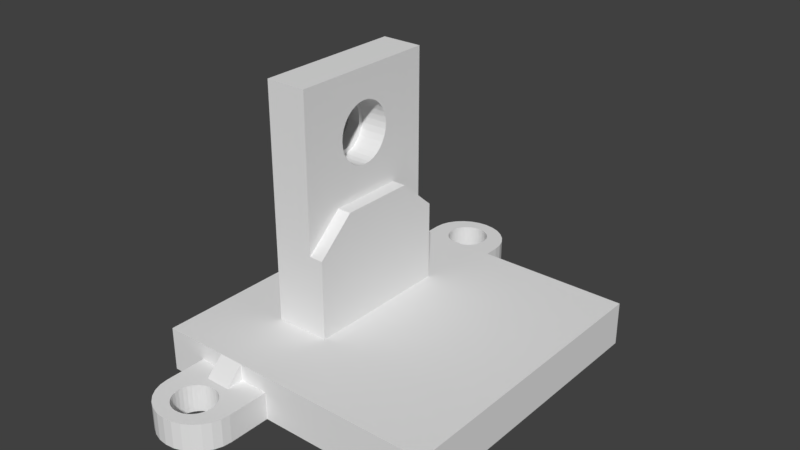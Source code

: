 # Source: 16.30.blend  (saved by Blender 2.79.0; exported with 4.5.12 LTS)
import bpy
from mathutils import Matrix  # noqa: F401  (used for matrix-valued properties, if any)

bpy.ops.wm.read_factory_settings(use_empty=True)
scene = bpy.context.scene
scene.name = 'Scene'

# ---- collections
col_collection_1 = bpy.data.collections.new('Collection 1'); scene.collection.children.link(col_collection_1)

# ---- materials (node trees are filled in below, after node groups)
mat_material = bpy.data.materials.new('Material')
mat_material.alpha_threshold = 0.0
mat_material.use_transparent_shadow = False
mat_material.roughness = 0.5
mat_material.line_color = (0.0, 0.0, 0.0, 1.0)

# ---- material node trees

# ---- world
world_world = bpy.data.worlds.new('World'); scene.world = world_world
world_world.color = (0.05088, 0.05088, 0.05088)
world_world.use_sun_shadow = False
world_world.sun_shadow_jitter_overblur = 0.0
world_world.cycles.sampling_method = 'MANUAL'

# ---- meshes
me_cube = bpy.data.meshes.new('Cube')
me_cube.from_pydata([(-0.5125, 0.1856, 8.805), (-0.5123, 0.1819, 8.539), (-0.5121, 0.1709, 8.283), (-0.5119, 0.153, 8.047), (-0.5118, 0.129, 7.84), (-0.5116, 0.0997, 7.671), (-0.5115, 0.06628, 7.545), (-0.5115, 0.03001, 7.467), (-0.5114, -0.007703, 7.441), (-0.5115, -0.04542, 7.467), (-0.5115, -0.08169, 7.545), (-0.5116, -0.1151, 7.671), (-0.5118, -0.1444, 7.84), (-0.5119, -0.1684, 8.047), (-0.5121, -0.1863, 8.283), (-0.5123, -0.1973, 8.539), (-0.5125, -0.201, 8.805), (-0.5127, -0.1973, 9.071), (-0.5129, -0.1863, 9.326), (-0.5131, -0.1684, 9.562), (-0.5133, -0.1444, 9.769), (-0.5134, -0.1151, 9.938), (-0.5135, -0.08169, 10.06), (-0.5136, -0.04542, 10.14), (-0.5136, -0.007703, 10.17), (-0.5136, 0.03001, 10.14), (-0.5135, 0.06628, 10.06), (-0.5134, 0.0997, 9.938), (-0.5133, 0.129, 9.769), (-0.5131, 0.153, 9.562), (-0.5129, 0.1709, 9.326), (-0.5127, 0.1819, 9.071), (-0.4321, 1.117, 0.1833), (-0.4321, 1.117, 0.2339), (-0.5888, 1.117, 0.1833), (-0.5888, 1.117, 0.2339), (-0.75, -0.75, -1.0), (-0.75, -1.0, -1.0), (-1.0, -1.0, -1.0), (-1.0, -0.75, -1.0), (-0.75, -0.5, -1.0), (-1.0, -0.5, -1.0), (-0.5, -0.75, -1.0), (-0.5, -1.0, -1.0), (-0.75, -1.0, -0.75), (-1.0, -1.0, -0.75), (-1.0, -0.75, -0.75), (-0.75, -0.25, -1.0), (-1.0, -0.25, -1.0), (-0.5, -0.5, -1.0), (-1.0, -0.5, -0.75), (-0.25, -0.75, -1.0), (-0.25, -1.0, -1.0), (-0.5, -1.162, -1.0), (-0.5231, -1.164, -1.0), (-0.5475, -1.172, -1.0), (-0.57, -1.185, -1.0), (-0.5897, -1.203, -1.0), (-0.6059, -1.224, -1.0), (-0.6179, -1.248, -1.0), (-0.6254, -1.274, -1.0), (-0.6279, -1.302, -1.0), (-0.6254, -1.329, -1.0), (-0.6179, -1.355, -1.0), (-0.6059, -1.379, -1.0), (-0.5897, -1.4, -1.0), (-0.57, -1.418, -1.0), (-0.5475, -1.431, -1.0), (-0.5231, -1.439, -1.0), (-0.5, -1.441, -1.0), (-0.5, -1.529, -1.0), (-0.5, -1.529, -1.0), (-0.5556, -1.523, -1.0), (-0.6085, -1.504, -1.0), (-0.6559, -1.474, -1.0), (-0.6955, -1.434, -1.0), (-0.7252, -1.386, -1.0), (-0.7437, -1.333, -1.0), (-0.75, -1.276, -1.0), (-0.75, -1.276, -0.75), (-0.75, -1.0, -0.5), (-1.0, -1.0, -0.5), (-1.0, -0.75, -0.5), (-0.75, 2.533e-07, -1.0), (-1.0, 2.98e-07, -1.0), (-0.5, -0.25, -1.0), (-1.0, -0.25, -0.75), (-0.25, -0.5, -1.0), (-1.0, -0.5, -0.5), (1.49e-08, -0.75, -1.0), (0.0, -1.0, -1.0), (-0.25, -1.276, -1.0), (-0.2563, -1.333, -1.0), (-0.2748, -1.386, -1.0), (-0.3045, -1.434, -1.0), (-0.3441, -1.474, -1.0), (-0.3915, -1.504, -1.0), (-0.4444, -1.523, -1.0), (-0.5, -1.529, -1.0), (-0.4978, -1.441, -1.0), (-0.4724, -1.439, -1.0), (-0.448, -1.431, -1.0), (-0.4255, -1.418, -1.0), (-0.4058, -1.4, -1.0), (-0.3896, -1.379, -1.0), (-0.3776, -1.355, -1.0), (-0.3702, -1.329, -1.0), (-0.3677, -1.302, -1.0), (-0.3702, -1.274, -1.0), (-0.3776, -1.248, -1.0), (-0.3896, -1.224, -1.0), (-0.4058, -1.203, -1.0), (-0.4255, -1.185, -1.0), (-0.448, -1.172, -1.0), (-0.4724, -1.164, -1.0), (-0.4978, -1.162, -1.0), (-0.5, -1.529, -0.75), (-0.5556, -1.523, -0.75), (-0.6085, -1.504, -0.75), (-0.6559, -1.474, -0.75), (-0.6955, -1.434, -0.75), (-0.7252, -1.386, -0.75), (-0.7437, -1.333, -0.75), (-0.75, -1.276, -0.5), (-0.75, -1.0, -0.25), (-1.0, -1.0, -0.25), (-1.0, -0.75, -0.25), (-0.75, 0.25, -1.0), (-1.0, 0.25, -1.0), (-0.5, 2.086e-07, -1.0), (-1.0, 2.831e-07, -0.75), (-0.25, -0.25, -1.0), (-1.0, -0.25, -0.5), (2.98e-08, -0.5, -1.0), (-1.0, -0.5, -0.25), (0.25, -0.75, -1.0), (0.25, -1.0, -1.0), (-7.451e-08, -1.0, -0.75), (-0.25, -1.0, -0.75), (-0.25, -1.276, -0.75), (-0.2563, -1.333, -0.75), (-0.2748, -1.386, -0.75), (-0.3045, -1.434, -0.75), (-0.3441, -1.474, -0.75), (-0.3915, -1.504, -0.75), (-0.4444, -1.523, -0.75), (-0.5, -1.529, -0.75), (-0.5, -1.529, -0.75), (-0.5556, -1.523, -0.5), (-0.5, -1.529, -0.5), (-0.6085, -1.504, -0.5), (-0.6559, -1.474, -0.5), (-0.6955, -1.434, -0.5), (-0.7252, -1.386, -0.5), (-0.7437, -1.333, -0.5), (-0.75, -1.276, -0.25), (-0.75, -1.0, 0.0), (-1.0, -1.0, 0.0), (-1.0, -0.75, 0.0), (-0.75, 0.5, -1.0), (-1.0, 0.5, -1.0), (-0.5, 0.25, -1.0), (-1.0, 0.25, -0.75), (-0.25, 1.639e-07, -1.0), (-1.0, 2.682e-07, -0.5), (4.47e-08, -0.25, -1.0), (-1.0, -0.25, -0.25), (0.25, -0.5, -1.0), (-1.0, -0.5, 0.0), (0.5, -0.75, -1.0), (0.5, -1.0, -1.0), (0.25, -1.0, -0.75), (-1.49e-07, -1.0, -0.5), (-0.25, -1.0, -0.5), (-0.25, -1.276, -0.5), (-0.2563, -1.333, -0.5), (-0.2748, -1.386, -0.5), (-0.3045, -1.434, -0.5), (-0.3441, -1.474, -0.5), (-0.3915, -1.504, -0.5), (-0.4444, -1.523, -0.5), (-0.5, -1.529, -0.5), (-0.5556, -1.523, -0.25), (-0.5, -1.529, -0.25), (-0.6085, -1.504, -0.25), (-0.6559, -1.474, -0.25), (-0.6955, -1.434, -0.25), (-0.7252, -1.386, -0.25), (-0.7437, -1.333, -0.25), (-0.75, -1.276, 0.0), (-0.75, -1.0, 0.25), (-1.0, -1.0, 0.25), (-1.0, -0.75, 0.25), (-0.75, 0.75, -1.0), (-1.0, 0.75, -1.0), (-0.5, 0.5, -1.0), (-1.0, 0.5, -0.75), (-0.25, 0.25, -1.0), (-1.0, 0.25, -0.5), (5.96e-08, 1.192e-07, -1.0), (-1.0, 2.533e-07, -0.25), (0.25, -0.25, -1.0), (-1.0, -0.25, 0.0), (0.5, -0.5, -1.0), (-1.0, -0.5, 0.25), (0.75, -0.75, -1.0), (0.75, -1.0, -1.0), (0.5, -1.0, -0.75), (0.25, -1.0, -0.5), (-2.235e-07, -1.0, -0.25), (-0.25, -1.0, -0.25), (-0.25, -1.276, -0.25), (-0.2563, -1.333, -0.25), (-0.2748, -1.386, -0.25), (-0.3045, -1.434, -0.25), (-0.3441, -1.474, -0.25), (-0.3915, -1.504, -0.25), (-0.4444, -1.523, -0.25), (-0.5, -1.529, -0.25), (-0.5, -1.529, -0.5), (-0.5556, -1.523, 0.0), (-0.5, -1.529, 0.0), (-0.5, -1.529, -0.25), (-0.6085, -1.504, 0.0), (-0.6559, -1.474, 0.0), (-0.6955, -1.434, 0.0), (-0.7252, -1.386, 0.0), (-0.7437, -1.333, 0.0), (-0.75, -1.276, 0.25), (-0.75, -1.0, 0.5), (-1.0, -1.0, 0.5), (-1.0, -0.75, 0.5), (-0.75, 1.0, -1.0), (-1.0, 1.0, -1.0), (-0.5, 0.75, -1.0), (-1.0, 0.75, -0.75), (-0.25, 0.5, -1.0), (-1.0, 0.5, -0.5), (8.941e-08, 0.25, -1.0), (-1.0, 0.25, -0.25), (0.25, 7.451e-08, -1.0), (-1.0, 2.384e-07, 0.0), (0.5, -0.25, -1.0), (-1.0, -0.25, 0.25), (0.75, -0.5, -1.0), (-1.0, -0.5, 0.5), (0.8231, -0.75, -1.0), (0.8231, -1.0, -1.0), (0.75, -1.0, -0.75), (0.5, -1.0, -0.5), (0.25, -1.0, -0.25), (-2.98e-07, -1.0, 0.0), (-0.25, -1.0, 0.0), (-0.25, -1.276, 0.0), (-0.2563, -1.333, 0.0), (-0.2748, -1.386, 0.0), (-0.3045, -1.434, 0.0), (-0.3441, -1.474, 0.0), (-0.3915, -1.504, 0.0), (-0.4444, -1.523, 0.0), (-0.5, -1.529, 0.0), (-0.5556, -1.523, 0.25), (-0.5, -1.529, 0.25), (-0.5, -1.529, 0.0), (-0.6085, -1.504, 0.25), (-0.6559, -1.474, 0.25), (-0.6955, -1.434, 0.25), (-0.7252, -1.386, 0.25), (-0.7437, -1.333, 0.25), (-0.5, -1.529, 0.25), (-0.5, -1.441, 0.25), (-0.5231, -1.439, 0.25), (-0.5475, -1.431, 0.25), (-0.57, -1.418, 0.25), (-0.5897, -1.4, 0.25), (-0.6059, -1.379, 0.25), (-0.6179, -1.355, 0.25), (-0.6254, -1.329, 0.25), (-0.6279, -1.302, 0.25), (-0.6254, -1.274, 0.25), (-0.6179, -1.248, 0.25), (-0.6059, -1.224, 0.25), (-0.5897, -1.203, 0.25), (-0.57, -1.185, 0.25), (-0.5475, -1.172, 0.25), (-0.5231, -1.164, 0.25), (-0.5, -1.162, 0.25), (-0.75, -1.0, 0.75), (-1.0, -1.0, 0.75), (-1.0, -0.75, 0.75), (-0.75, 1.0, -0.75), (-1.0, 1.0, -0.75), (-0.5, 1.0, -1.0), (-0.25, 0.75, -1.0), (-1.0, 0.75, -0.5), (1.192e-07, 0.5, -1.0), (-1.0, 0.5, -0.25), (0.25, 0.25, -1.0), (-1.0, 0.25, 0.0), (0.5, 2.98e-08, -1.0), (-1.0, 2.235e-07, 0.25), (0.75, -0.25, -1.0), (-1.0, -0.25, 0.5), (0.8231, -0.5, -1.0), (-1.0, -0.5, 0.75), (0.8231, -0.75, -0.75), (0.8231, -1.0, -0.75), (0.75, -1.0, -0.5), (0.5, -1.0, -0.25), (0.25, -1.0, 0.0), (-3.576e-07, -1.0, 0.25), (-0.25, -1.0, 0.25), (-0.25, -1.276, 0.25), (-0.2563, -1.333, 0.25), (-0.2748, -1.386, 0.25), (-0.3045, -1.434, 0.25), (-0.3441, -1.474, 0.25), (-0.3915, -1.504, 0.25), (-0.4444, -1.523, 0.25), (-0.5, -1.529, 0.25), (-0.4978, -1.162, 0.25), (-0.4724, -1.164, 0.25), (-0.448, -1.172, 0.25), (-0.4255, -1.185, 0.25), (-0.4058, -1.203, 0.25), (-0.3896, -1.224, 0.25), (-0.3776, -1.248, 0.25), (-0.3702, -1.274, 0.25), (-0.3677, -1.302, 0.25), (-0.3702, -1.329, 0.25), (-0.3776, -1.355, 0.25), (-0.3896, -1.379, 0.25), (-0.4058, -1.4, 0.25), (-0.4255, -1.418, 0.25), (-0.448, -1.431, 0.25), (-0.4724, -1.439, 0.25), (-0.4978, -1.441, 0.25), (-0.25, -1.0, 0.5), (-0.75, -1.0, 1.0), (-1.0, -1.0, 1.0), (-1.0, -0.75, 1.0), (-0.75, 1.0, -0.5), (-1.0, 1.0, -0.5), (-0.5, 1.0, -0.75), (-0.25, 1.0, -1.0), (1.49e-07, 0.75, -1.0), (-1.0, 0.75, -0.25), (0.25, 0.5, -1.0), (-1.0, 0.5, 0.0), (0.5, 0.25, -1.0), (-1.0, 0.25, 0.25), (0.75, -1.49e-08, -1.0), (-1.0, 2.086e-07, 0.5), (0.8231, -0.25, -1.0), (-1.0, -0.25, 0.75), (0.8231, -0.5, -0.75), (-1.0, -0.5, 1.0), (0.8231, -0.75, -0.5), (0.8231, -1.0, -0.5), (0.75, -1.0, -0.25), (0.5, -1.0, 0.0), (0.25, -1.0, 0.25), (-4.172e-07, -1.0, 0.5), (-0.25, -1.0, 0.75), (-0.5, -1.0, 1.0), (-0.75, -0.75, 1.0), (-0.75, 1.0, -0.25), (-1.0, 1.0, -0.25), (-0.5, 1.0, -0.5), (-0.25, 1.0, -0.75), (1.788e-07, 1.0, -1.0), (0.25, 0.75, -1.0), (-1.0, 0.75, 0.0), (0.5, 0.5, -1.0), (-1.0, 0.5, 0.25), (0.75, 0.25, -1.0), (-1.0, 0.25, 0.5), (0.8231, -5.96e-08, -1.0), (-1.0, 1.937e-07, 0.75), (0.8231, -0.25, -0.75), (-1.0, -0.25, 1.0), (0.8231, -0.5, -0.5), (-0.75, -0.5, 1.0), (0.8231, -0.75, -0.25), (0.8231, -1.0, -0.25), (0.75, -1.0, 0.0), (0.5, -1.0, 0.25), (0.25, -1.0, 0.5), (-4.768e-07, -1.0, 0.75), (-0.25, -1.0, 1.0), (-0.5, -0.75, 1.0), (-0.75, 1.0, 0.0), (-1.0, 1.0, 0.0), (-0.5, 1.0, -0.25), (-0.25, 1.0, -0.5), (1.937e-07, 1.0, -0.75), (0.25, 1.0, -1.0), (0.5, 0.75, -1.0), (-1.0, 0.75, 0.25), (0.75, 0.5, -1.0), (-1.0, 0.5, 0.5), (0.8231, 0.25, -1.0), (-1.0, 0.25, 0.75), (0.8231, -1.192e-07, -0.75), (-1.0, 1.788e-07, 1.0), (0.8231, -0.25, -0.5), (-0.75, -0.25, 1.0), (0.8231, -0.5, -0.25), (-0.5, -0.5, 1.0), (0.8231, -0.75, 0.0), (0.8231, -1.0, 0.0), (0.75, -1.0, 0.25), (0.5, -1.0, 0.5), (0.25, -1.0, 0.75), (-5.364e-07, -1.0, 1.0), (-0.25, -0.75, 1.0), (-0.75, 1.0, 0.25), (-1.0, 1.0, 0.25), (-0.5, 1.0, 0.0), (-0.25, 1.0, -0.25), (2.086e-07, 1.0, -0.5), (0.25, 1.0, -0.75), (0.5, 1.0, -1.0), (0.75, 0.75, -1.0), (-1.0, 0.75, 0.5), (0.8231, 0.5, -1.0), (-1.0, 0.5, 0.75), (0.8231, 0.25, -0.75), (-1.0, 0.25, 1.0), (0.8231, -1.788e-07, -0.5), (-0.75, 8.941e-08, 1.0), (0.8231, -0.25, -0.25), (0.8231, -0.5, 0.0), (-0.25, -0.5, 1.0), (0.8231, -0.75, 0.25), (0.8231, -1.0, 0.25), (0.75, -1.0, 0.5), (0.5, -1.0, 0.75), (0.25, -1.0, 1.0), (-4.396e-07, -0.75, 1.0), (-0.75, 1.0, 0.5), (-1.0, 1.0, 0.5), (-0.25, 1.0, 0.0), (2.235e-07, 1.0, -0.25), (0.25, 1.0, -0.5), (0.5, 1.0, -0.75), (0.75, 1.0, -1.0), (0.8231, 0.75, -1.0), (-1.0, 0.75, 0.75), (0.8231, 0.5, -0.75), (-1.0, 0.5, 1.0), (0.8231, 0.25, -0.5), (-0.75, 0.25, 1.0), (0.8231, -2.384e-07, -0.25), (0.8231, -0.25, 0.0), (-0.25, -0.25, 1.0), (0.8231, -0.5, 0.25), (-3.427e-07, -0.5, 1.0), (0.8231, -0.75, 0.5), (0.8231, -1.0, 0.5), (0.75, -1.0, 0.75), (0.5, -1.0, 1.0), (0.25, -0.75, 1.0), (-0.75, 1.0, 0.75), (-1.0, 1.0, 0.75), (-0.25, 1.0, 0.25), (2.384e-07, 1.0, 0.0), (0.25, 1.0, -0.25), (0.5, 1.0, -0.5), (0.75, 1.0, -0.75), (0.8231, 1.0, -1.0), (0.8231, 0.75, -0.75), (-1.0, 0.75, 1.0), (0.8231, 0.5, -0.5), (-0.75, 0.5, 1.0), (0.8231, 0.25, -0.25), (0.8231, -2.98e-07, 0.0), (-0.25, -8.941e-08, 1.0), (0.8231, -0.25, 0.25), (-2.459e-07, -0.25, 1.0), (0.8231, -0.5, 0.5), (0.25, -0.5, 1.0), (0.8231, -0.75, 0.75), (0.8231, -1.0, 0.75), (0.75, -1.0, 1.0), (0.5, -0.75, 1.0), (-0.75, 1.0, 1.0), (-1.0, 1.0, 1.0), (-0.25, 1.0, 0.5), (2.384e-07, 1.0, 0.25), (0.25, 1.0, 0.0), (0.5, 1.0, -0.25), (0.75, 1.0, -0.5), (0.8231, 1.0, -0.75), (0.8231, 0.75, -0.5), (-0.75, 0.75, 1.0), (0.8231, 0.5, -0.25), (-0.5, 0.5, 1.0), (0.8231, 0.25, 0.0), (-0.25, 0.25, 1.0), (0.8231, -3.576e-07, 0.25), (-1.49e-07, -1.788e-07, 1.0), (0.8231, -0.25, 0.5), (0.25, -0.25, 1.0), (0.8231, -0.5, 0.75), (0.5, -0.5, 1.0), (0.8231, -0.75, 1.0), (0.8231, -1.0, 1.0), (0.75, -0.75, 1.0), (-0.5, 1.0, 1.0), (-0.25, 1.0, 0.75), (2.384e-07, 1.0, 0.5), (0.25, 1.0, 0.25), (0.5, 1.0, 0.0), (0.75, 1.0, -0.25), (0.8231, 1.0, -0.5), (0.8231, 0.75, -0.25), (-0.5, 0.75, 1.0), (0.8231, 0.5, 0.0), (-0.25, 0.5, 1.0), (0.8231, 0.25, 0.25), (-5.215e-08, 0.25, 1.0), (0.8231, -4.172e-07, 0.5), (0.25, -2.682e-07, 1.0), (0.8231, -0.25, 0.75), (0.5, -0.25, 1.0), (0.8231, -0.5, 1.0), (0.75, -0.5, 1.0), (-0.25, 1.0, 1.0), (2.384e-07, 1.0, 0.75), (0.25, 1.0, 0.5), (0.5, 1.0, 0.25), (0.75, 1.0, 0.0), (0.8231, 1.0, -0.25), (0.8231, 0.75, 0.0), (-0.25, 0.75, 1.0), (0.8231, 0.5, 0.25), (4.47e-08, 0.5, 1.0), (0.8231, 0.25, 0.5), (0.25, 0.25, 1.0), (0.8231, -4.768e-07, 0.75), (0.5, -3.576e-07, 1.0), (0.8231, -0.25, 1.0), (0.75, -0.25, 1.0), (2.384e-07, 1.0, 1.0), (0.25, 1.0, 0.75), (0.5, 1.0, 0.5), (0.75, 1.0, 0.25), (0.8231, 1.0, 0.0), (0.8231, 0.75, 0.25), (1.416e-07, 0.75, 1.0), (0.8231, 0.5, 0.5), (0.25, 0.5, 1.0), (0.8231, 0.25, 0.75), (0.5, 0.25, 1.0), (0.8231, -5.364e-07, 1.0), (0.75, -4.47e-07, 1.0), (0.25, 1.0, 1.0), (0.5, 1.0, 0.75), (0.75, 1.0, 0.5), (0.8231, 1.0, 0.25), (0.8231, 0.75, 0.5), (0.25, 0.75, 1.0), (0.8231, 0.5, 0.75), (0.5, 0.5, 1.0), (0.8231, 0.25, 1.0), (0.75, 0.25, 1.0), (0.5, 1.0, 1.0), (0.75, 1.0, 0.75), (0.8231, 1.0, 0.5), (0.8231, 0.75, 0.75), (0.5, 0.75, 1.0), (0.8231, 0.5, 1.0), (0.75, 0.5, 1.0), (0.75, 1.0, 1.0), (0.8231, 1.0, 0.75), (0.8231, 0.75, 1.0), (0.75, 0.75, 1.0), (0.8231, 1.0, 1.0), (-0.2484, 0.9962, -1.0), (-0.4984, 0.9962, -1.0), (-0.2484, 0.9962, -0.75), (-0.7484, 0.9962, -1.0), (-0.4984, 1.158, -1.0), (-0.4753, 1.161, -1.0), (-0.4509, 1.169, -1.0), (-0.4284, 1.181, -1.0), (-0.4087, 1.199, -1.0), (-0.3925, 1.22, -1.0), (-0.3805, 1.244, -1.0), (-0.3731, 1.27, -1.0), (-0.3706, 1.298, -1.0), (-0.3731, 1.325, -1.0), (-0.3805, 1.351, -1.0), (-0.3925, 1.375, -1.0), (-0.4087, 1.397, -1.0), (-0.4284, 1.414, -1.0), (-0.4509, 1.427, -1.0), (-0.4753, 1.435, -1.0), (-0.4984, 1.437, -1.0), (-0.4984, 1.526, -1.0), (-0.4984, 1.526, -1.0), (-0.4428, 1.519, -1.0), (-0.39, 1.501, -1.0), (-0.3426, 1.47, -1.0), (-0.303, 1.43, -1.0), (-0.2732, 1.382, -1.0), (-0.2547, 1.329, -1.0), (-0.2484, 1.272, -1.0), (-0.2484, 1.272, -0.75), (-0.2484, 0.9962, -0.5), (-0.7484, 1.272, -1.0), (-0.7422, 1.329, -1.0), (-0.7237, 1.382, -1.0), (-0.6939, 1.43, -1.0), (-0.6543, 1.47, -1.0), (-0.6069, 1.501, -1.0), (-0.5541, 1.519, -1.0), (-0.4984, 1.526, -1.0), (-0.5007, 1.438, -1.0), (-0.5261, 1.435, -1.0), (-0.5505, 1.427, -1.0), (-0.573, 1.414, -1.0), (-0.5927, 1.397, -1.0), (-0.6089, 1.375, -1.0), (-0.6209, 1.351, -1.0), (-0.6283, 1.325, -1.0), (-0.6308, 1.298, -1.0), (-0.6283, 1.27, -1.0), (-0.6209, 1.244, -1.0), (-0.6089, 1.22, -1.0), (-0.5927, 1.199, -1.0), (-0.573, 1.181, -1.0), (-0.5505, 1.169, -1.0), (-0.5261, 1.161, -1.0), (-0.5007, 1.158, -1.0), (-0.4984, 1.526, -0.75), (-0.4428, 1.519, -0.75), (-0.39, 1.501, -0.75), (-0.3426, 1.47, -0.75), (-0.303, 1.43, -0.75), (-0.2732, 1.382, -0.75), (-0.2547, 1.329, -0.75), (-0.2484, 1.272, -0.5), (-0.2484, 0.9962, -0.25), (-0.7484, 0.9962, -0.75), (-0.7484, 1.272, -0.75), (-0.7422, 1.329, -0.75), (-0.7237, 1.382, -0.75), (-0.6939, 1.43, -0.75), (-0.6543, 1.47, -0.75), (-0.6069, 1.501, -0.75), (-0.5541, 1.519, -0.75), (-0.4984, 1.526, -0.75), (-0.4984, 1.526, -0.75), (-0.4428, 1.519, -0.5), (-0.4984, 1.526, -0.5), (-0.39, 1.501, -0.5), (-0.3426, 1.47, -0.5), (-0.303, 1.43, -0.5), (-0.2732, 1.382, -0.5), (-0.2547, 1.329, -0.5), (-0.2484, 1.272, -0.25), (-0.2484, 0.9962, 0.0), (-0.7484, 0.9962, -0.5), (-0.7484, 1.272, -0.5), (-0.7422, 1.329, -0.5), (-0.7237, 1.382, -0.5), (-0.6939, 1.43, -0.5), (-0.6543, 1.47, -0.5), (-0.6069, 1.501, -0.5), (-0.5541, 1.519, -0.5), (-0.4984, 1.526, -0.5), (-0.4428, 1.519, -0.25), (-0.4984, 1.526, -0.25), (-0.39, 1.501, -0.25), (-0.3426, 1.47, -0.25), (-0.303, 1.43, -0.25), (-0.2732, 1.382, -0.25), (-0.2547, 1.329, -0.25), (-0.2484, 1.272, 0.0), (-0.2484, 0.9962, 0.25), (-0.7484, 0.9962, -0.25), (-0.7484, 1.272, -0.25), (-0.7422, 1.329, -0.25), (-0.7237, 1.382, -0.25), (-0.6939, 1.43, -0.25), (-0.6543, 1.47, -0.25), (-0.6069, 1.501, -0.25), (-0.5541, 1.519, -0.25), (-0.4984, 1.526, -0.25), (-0.4984, 1.526, -0.5), (-0.4428, 1.519, 0.0), (-0.4984, 1.526, 0.0), (-0.4984, 1.526, -0.25), (-0.39, 1.501, 0.0), (-0.3426, 1.47, 0.0), (-0.303, 1.43, 0.0), (-0.2732, 1.382, 0.0), (-0.2547, 1.329, 0.0), (-0.2484, 1.272, 0.25), (-0.7484, 0.9962, 0.0), (-0.7484, 1.272, 0.0), (-0.7422, 1.329, 0.0), (-0.7237, 1.382, 0.0), (-0.6939, 1.43, 0.0), (-0.6543, 1.47, 0.0), (-0.6069, 1.501, 0.0), (-0.5541, 1.519, 0.0), (-0.4984, 1.526, 0.0), (-0.4428, 1.519, 0.25), (-0.4984, 1.526, 0.25), (-0.4984, 1.526, 0.0), (-0.39, 1.501, 0.25), (-0.3426, 1.47, 0.25), (-0.303, 1.43, 0.25), (-0.2732, 1.382, 0.25), (-0.2547, 1.329, 0.25), (-0.4984, 1.526, 0.25), (-0.4984, 1.437, 0.25), (-0.4753, 1.435, 0.25), (-0.4509, 1.427, 0.25), (-0.4284, 1.414, 0.25), (-0.4087, 1.397, 0.25), (-0.3925, 1.375, 0.25), (-0.3805, 1.351, 0.25), (-0.3731, 1.325, 0.25), (-0.3706, 1.298, 0.25), (-0.3731, 1.27, 0.25), (-0.3805, 1.244, 0.25), (-0.3925, 1.22, 0.25), (-0.4087, 1.199, 0.25), (-0.4284, 1.181, 0.25), (-0.4509, 1.169, 0.25), (-0.4753, 1.161, 0.25), (-0.4984, 1.158, 0.25), (-0.7484, 0.9962, 0.25), (-0.7484, 1.272, 0.25), (-0.7422, 1.329, 0.25), (-0.7237, 1.382, 0.25), (-0.6939, 1.43, 0.25), (-0.6543, 1.47, 0.25), (-0.6069, 1.501, 0.25), (-0.5541, 1.519, 0.25), (-0.4984, 1.526, 0.25), (-0.5007, 1.158, 0.25), (-0.5261, 1.161, 0.25), (-0.5505, 1.169, 0.25), (-0.573, 1.181, 0.25), (-0.5927, 1.199, 0.25), (-0.6089, 1.22, 0.25), (-0.6209, 1.244, 0.25), (-0.6283, 1.27, 0.25), (-0.6308, 1.298, 0.25), (-0.6283, 1.325, 0.25), (-0.6209, 1.351, 0.25), (-0.6089, 1.375, 0.25), (-0.5927, 1.397, 0.25), (-0.573, 1.414, 0.25), (-0.5505, 1.427, 0.25), (-0.5261, 1.435, 0.25), (-0.5007, 1.438, 0.25), (-0.5888, -1.0, 0.75), (-0.5888, -1.0, 0.9929), (-0.5888, -1.0, 0.5), (-0.5888, -1.0, 0.25), (-0.5888, -1.116, 0.25), (-0.4321, -1.0, 0.9929), (-0.5, -1.0, 0.9929), (-0.4321, -1.116, 0.25), (-0.5, -1.116, 0.25), (-0.5888, 1.0, 0.1833), (-0.4321, -1.0, 0.75), (-0.4321, -1.0, 0.5), (-0.4321, -1.0, 0.25), (-0.5888, 1.115, 0.25), (-0.5, 1.0, 0.9865), (-0.5888, 1.0, 0.9865), (-0.5, 1.0, 0.1833), (-0.4321, 1.0, 0.1833), (-0.5888, 1.0, 0.75), (-0.5888, 1.0, 0.5), (-0.5888, 1.0, 0.25), (-0.5888, 0.9962, 0.25), (-0.4984, 1.115, 0.25), (-0.4321, 1.115, 0.25), (-0.4321, 1.0, 0.9865), (-0.4321, 1.0, 0.5), (-0.4321, 0.9962, 0.25), (-0.4321, 1.0, 0.75), (-0.4321, 1.0, 0.25), (-0.5941, -1.0, 1.0), (-0.5941, -0.75, 1.0), (-0.5941, -0.5, 1.0), (-0.5941, -0.25, 1.0), (-0.5941, 3.364e-08, 1.0), (-0.5941, 0.25, 1.0), (-0.5941, 0.5, 1.0), (-0.5941, 1.0, 1.0), (-0.5941, 0.75, 1.0), (-0.337, -1.0, 1.0), (-0.337, -0.75, 1.0), (-0.337, -0.5, 1.0), (-0.337, 0.5, 1.0), (-0.337, 1.0, 1.0), (-0.337, 0.75, 1.0), (-0.5, -0.5, 4.589), (-0.25, -0.5, 4.589), (-0.25, -0.25, 6.071), (-0.25, -8.941e-08, 6.071), (-0.5, 0.5, 4.589), (-0.25, 0.25, 6.071), (-0.25, 0.5, 4.589), (-0.5941, -0.5, 4.589), (-0.5941, -0.25, 4.589), (-0.5941, 3.364e-08, 4.589), (-0.5941, 0.25, 4.589), (-0.5941, 0.5, 4.589), (-0.337, -0.5, 4.589), (-0.337, -0.25, 6.071), (-0.337, 0.25, 6.071), (-0.337, 0.5, 4.589), (-0.5, -0.5, 6.073), (-0.25, -0.25, 6.073), (-0.25, -8.941e-08, 6.073), (-0.5, 0.5, 6.073), (-0.25, 0.25, 6.073), (-0.5941, -0.5, 6.073), (-0.5941, -0.25, 6.073), (-0.5941, 3.364e-08, 6.073), (-0.5941, 0.25, 6.073), (-0.5941, 0.5, 6.073), (-0.337, -0.5, 6.073), (-0.337, -0.25, 6.073), (-0.337, -5.828e-08, 6.073), (-0.337, 0.25, 6.073), (-0.337, 0.5, 6.073), (-0.5, -0.5, 11.54), (-0.5, -0.25, 11.54), (-0.5, 0.0, 11.54), (-0.5, 0.25, 11.54), (-0.5, 0.5, 11.54), (-0.5941, -0.5, 11.54), (-0.5941, -0.25, 11.54), (-0.5941, 3.364e-08, 11.54), (-0.5941, 0.25, 11.54), (-0.5941, 0.5, 11.54), (-0.337, -0.5, 11.54), (-0.337, -0.25, 11.54), (-0.337, -5.828e-08, 11.54), (-0.337, 0.25, 11.54), (-0.337, 0.5, 11.54), (-0.337, 0.1819, 9.079), (-0.337, 0.1856, 8.813), (-0.337, -0.201, 8.813), (-0.337, 0.1819, 8.547), (-0.337, -0.1973, 8.547), (-0.337, 0.1709, 8.291), (-0.337, -0.1863, 8.291), (-0.337, 0.153, 8.055), (-0.337, -0.1684, 8.055), (-0.337, 0.129, 7.848), (-0.337, -0.1444, 7.848), (-0.337, 0.06628, 7.553), (-0.337, -0.1151, 7.679), (-0.337, 0.0997, 7.679), (-0.337, -0.08169, 7.553), (-0.337, 0.03001, 7.475), (-0.337, -0.007703, 7.449), (-0.337, -5.828e-08, 7.454), (-0.337, -0.04542, 7.475), (-0.337, 0.1709, 9.334), (-0.337, -0.1863, 9.334), (-0.337, -0.1973, 9.079), (-0.337, 0.129, 9.777), (-0.337, 0.153, 9.57), (-0.337, -0.1684, 9.57), (-0.337, -0.1151, 9.946), (-0.337, 0.0997, 9.946), (-0.337, -0.1444, 9.777), (-0.337, 0.06628, 10.07), (-0.337, -0.08169, 10.07), (-0.337, 0.03001, 10.15), (-0.337, -0.04542, 10.15), (-0.337, -0.007703, 10.18), (-0.337, -5.828e-08, 10.17), (-0.5941, 0.153, 9.036), (-0.5127, 0.153, 9.04), (-0.5941, 0.1561, 8.81), (-0.5125, 0.1561, 8.814), (-0.5941, -0.1715, 8.81), (-0.5125, -0.1715, 8.814), (-0.5941, 0.153, 8.585), (-0.5124, 0.153, 8.589), (-0.5941, -0.1684, 8.585), (-0.5124, -0.1684, 8.589), (-0.5941, 0.1436, 8.368), (-0.5122, 0.1436, 8.372), (-0.5941, -0.159, 8.368), (-0.5122, -0.159, 8.372), (-0.5941, 0.1285, 8.168), (-0.512, 0.1285, 8.172), (-0.5941, -0.1439, 8.168), (-0.512, -0.1439, 8.172), (-0.5941, 0.1081, 7.993), (-0.5119, 0.1081, 7.997), (-0.5941, -0.1235, 7.993), (-0.5119, -0.1235, 7.997), (-0.5941, 0.05499, 7.743), (-0.5117, 0.05499, 7.747), (-0.5941, -0.09871, 7.85), (-0.5118, -0.09871, 7.853), (-0.5941, 0.08331, 7.85), (-0.5118, 0.08331, 7.853), (-0.5941, -0.07039, 7.743), (-0.5117, -0.07039, 7.747), (-0.5941, 0.02426, 7.677), (-0.5116, 0.02426, 7.681), (-0.5941, 3.364e-08, 7.66), (-0.5941, -0.007703, 7.655), (-0.5116, -0.007703, 7.659), (-0.5941, -0.03966, 7.677), (-0.5116, -0.03966, 7.681), (-0.5941, 0.1436, 9.253), (-0.5129, 0.1436, 9.256), (-0.5941, -0.159, 9.253), (-0.5129, -0.159, 9.256), (-0.5941, -0.1684, 9.036), (-0.5127, -0.1684, 9.04), (-0.5941, 0.1285, 9.452), (-0.513, 0.1285, 9.456), (-0.5941, 0.1081, 9.627), (-0.5132, 0.1081, 9.631), (-0.5941, -0.1439, 9.452), (-0.513, -0.1439, 9.456), (-0.5941, -0.09871, 9.771), (-0.5133, -0.09871, 9.775), (-0.5941, 0.08331, 9.771), (-0.5133, 0.08331, 9.775), (-0.5941, -0.1235, 9.627), (-0.5132, -0.1235, 9.631), (-0.5941, -0.07039, 9.878), (-0.5134, -0.07039, 9.882), (-0.5941, 0.05499, 9.878), (-0.5134, 0.05499, 9.882), (-0.5941, 0.02426, 9.944), (-0.5134, 0.02426, 9.947), (-0.5941, -0.03966, 9.944), (-0.5134, -0.03966, 9.947), (-0.5941, -0.007703, 9.966), (-0.5134, -0.007703, 9.97), (-0.5941, 3.364e-08, 9.961)], [], [(0, 1, 855, 853), (1, 2, 857, 855), (2, 3, 859, 857), (3, 4, 861, 859), (4, 5, 865, 861), (5, 6, 863, 865), (6, 7, 867, 863), (7, 8, 868, 869, 867), (8, 9, 870, 868), (9, 10, 866, 870), (10, 11, 864, 866), (11, 12, 862, 864), (12, 13, 860, 862), (13, 14, 858, 860), (14, 15, 856, 858), (15, 16, 854, 856), (16, 17, 873, 854), (17, 18, 872, 873), (18, 19, 876, 872), (19, 20, 879, 876), (20, 21, 877, 879), (21, 22, 881, 877), (22, 23, 883, 881), (23, 24, 884, 883), (24, 25, 882, 885, 884), (25, 26, 880, 882), (26, 27, 878, 880), (27, 28, 874, 878), (28, 29, 875, 874), (29, 30, 871, 875), (30, 31, 852, 871), (31, 0, 853, 852), (0, 31, 30, 29, 28, 27, 26, 25, 24, 23, 22, 21, 20, 19, 18, 17, 16, 891, 928, 926, 934, 940, 936, 942, 948, 950, 946, 944, 938, 932, 930, 924, 887, 889), (32, 33, 785, 786, 789, 787, 790, 779), (34, 35, 33, 32), (36, 37, 38, 39), (40, 36, 39, 41), (42, 43, 37, 36), (37, 44, 45, 38), (38, 45, 46, 39), (47, 40, 41, 48), (49, 42, 36, 40), (39, 46, 50, 41), (51, 52, 43, 42), (37, 43, 53, 54, 55, 56, 57, 58, 59, 60, 61, 62, 63, 64, 65, 66, 67, 68, 69, 70, 71, 72, 73, 74, 75, 76, 77, 78), (44, 37, 78, 79), (44, 80, 81, 45), (45, 81, 82, 46), (83, 47, 48, 84), (85, 49, 40, 47), (41, 50, 86, 48), (87, 51, 42, 49), (46, 82, 88, 50), (89, 90, 52, 51), (43, 52, 91, 92, 93, 94, 95, 96, 97, 98, 70, 69, 99, 100, 101, 102, 103, 104, 105, 106, 107, 108, 109, 110, 111, 112, 113, 114, 115, 53), (71, 70, 147, 116), (117, 72, 71, 116), (118, 73, 72, 117), (119, 74, 73, 118), (120, 75, 74, 119), (121, 76, 75, 120), (122, 77, 76, 121), (79, 78, 77, 122), (80, 44, 79, 123), (80, 124, 125, 81), (81, 125, 126, 82), (127, 83, 84, 128), (129, 85, 47, 83), (48, 86, 130, 84), (131, 87, 49, 85), (50, 88, 132, 86), (133, 89, 51, 87), (82, 126, 134, 88), (135, 136, 90, 89), (90, 137, 138, 52), (52, 138, 139, 91), (140, 92, 91, 139), (141, 93, 92, 140), (142, 94, 93, 141), (143, 95, 94, 142), (144, 96, 95, 143), (145, 97, 96, 144), (146, 98, 97, 145), (70, 98, 146, 147), (148, 117, 116, 149), (150, 118, 117, 148), (151, 119, 118, 150), (152, 120, 119, 151), (153, 121, 120, 152), (154, 122, 121, 153), (123, 79, 122, 154), (124, 80, 123, 155), (124, 156, 157, 125), (125, 157, 158, 126), (159, 127, 128, 160), (161, 129, 83, 127), (84, 130, 162, 128), (163, 131, 85, 129), (86, 132, 164, 130), (165, 133, 87, 131), (88, 134, 166, 132), (167, 135, 89, 133), (126, 158, 168, 134), (169, 170, 136, 135), (136, 171, 137, 90), (137, 172, 173, 138), (138, 173, 174, 139), (175, 140, 139, 174), (176, 141, 140, 175), (177, 142, 141, 176), (178, 143, 142, 177), (179, 144, 143, 178), (180, 145, 144, 179), (181, 146, 145, 180), (116, 147, 219, 149), (182, 148, 149, 183), (184, 150, 148, 182), (185, 151, 150, 184), (186, 152, 151, 185), (187, 153, 152, 186), (188, 154, 153, 187), (155, 123, 154, 188), (156, 124, 155, 189), (156, 190, 191, 157), (157, 191, 192, 158), (193, 159, 160, 194), (195, 161, 127, 159), (128, 162, 196, 160), (197, 163, 129, 161), (130, 164, 198, 162), (199, 165, 131, 163), (132, 166, 200, 164), (201, 167, 133, 165), (134, 168, 202, 166), (203, 169, 135, 167), (158, 192, 204, 168), (205, 206, 170, 169), (170, 207, 171, 136), (171, 208, 172, 137), (172, 209, 210, 173), (173, 210, 211, 174), (212, 175, 174, 211), (213, 176, 175, 212), (214, 177, 176, 213), (215, 178, 177, 214), (216, 179, 178, 215), (217, 180, 179, 216), (218, 181, 180, 217), (146, 181, 219, 147), (220, 182, 183, 221), (219, 222, 183, 149), (223, 184, 182, 220), (224, 185, 184, 223), (225, 186, 185, 224), (226, 187, 186, 225), (227, 188, 187, 226), (189, 155, 188, 227), (190, 156, 189, 228), (190, 229, 230, 191), (191, 230, 231, 192), (232, 193, 194, 233), (234, 195, 159, 193), (160, 196, 235, 194), (236, 197, 161, 195), (162, 198, 237, 196), (238, 199, 163, 197), (164, 200, 239, 198), (240, 201, 165, 199), (166, 202, 241, 200), (242, 203, 167, 201), (168, 204, 243, 202), (244, 205, 169, 203), (192, 231, 245, 204), (246, 247, 206, 205), (206, 248, 207, 170), (207, 249, 208, 171), (208, 250, 209, 172), (209, 251, 252, 210), (210, 252, 253, 211), (254, 212, 211, 253), (255, 213, 212, 254), (256, 214, 213, 255), (257, 215, 214, 256), (258, 216, 215, 257), (259, 217, 216, 258), (260, 218, 217, 259), (181, 218, 222, 219), (261, 220, 221, 262), (222, 263, 221, 183), (264, 223, 220, 261), (265, 224, 223, 264), (266, 225, 224, 265), (267, 226, 225, 266), (268, 227, 226, 267), (228, 189, 227, 268), (229, 287, 288, 230), (230, 288, 289, 231), (290, 232, 233, 291), (292, 234, 193, 232), (194, 235, 291, 233), (293, 236, 195, 234), (196, 237, 294, 235), (295, 238, 197, 236), (198, 239, 296, 237), (297, 240, 199, 238), (200, 241, 298, 239), (299, 242, 201, 240), (202, 243, 300, 241), (301, 244, 203, 242), (204, 245, 302, 243), (303, 246, 205, 244), (231, 289, 304, 245), (246, 305, 306, 247), (247, 306, 248, 206), (248, 307, 249, 207), (249, 308, 250, 208), (250, 309, 251, 209), (251, 310, 311, 252), (252, 311, 312, 253), (313, 254, 253, 312), (314, 255, 254, 313), (315, 256, 255, 314), (316, 257, 256, 315), (317, 258, 257, 316), (318, 259, 258, 317), (319, 260, 259, 318), (218, 260, 263, 222), (263, 269, 262, 221), (311, 774, 769, 770, 286, 320, 321, 322, 323, 324, 325, 326, 327, 328, 329, 330, 331, 332, 333, 334, 335, 336, 270, 269, 319, 318, 317, 316, 315, 314, 313, 312), (311, 337, 773, 774), (287, 338, 339, 288), (288, 339, 340, 289), (341, 290, 291, 342), (343, 292, 232, 290), (344, 293, 234, 292), (235, 294, 342, 291), (345, 295, 236, 293), (237, 296, 346, 294), (347, 297, 238, 295), (239, 298, 348, 296), (349, 299, 240, 297), (241, 300, 350, 298), (351, 301, 242, 299), (243, 302, 352, 300), (353, 303, 244, 301), (245, 304, 354, 302), (303, 355, 305, 246), (289, 340, 356, 304), (305, 357, 358, 306), (306, 358, 307, 248), (307, 359, 308, 249), (308, 360, 309, 250), (309, 361, 310, 251), (310, 362, 337, 311), (260, 319, 269, 263), (337, 363, 772, 773), (365, 340, 339, 338), (366, 341, 342, 367), (368, 343, 290, 341), (369, 344, 292, 343), (370, 345, 293, 344), (294, 346, 367, 342), (371, 347, 295, 345), (296, 348, 372, 346), (373, 349, 297, 347), (298, 350, 374, 348), (375, 351, 299, 349), (300, 352, 376, 350), (377, 353, 301, 351), (302, 354, 378, 352), (353, 379, 355, 303), (304, 356, 380, 354), (355, 381, 357, 305), (382, 356, 340, 365), (357, 383, 384, 358), (358, 384, 359, 307), (359, 385, 360, 308), (360, 386, 361, 309), (361, 387, 362, 310), (362, 388, 363, 337), (363, 389, 800, 364, 768, 767, 772), (792, 365, 338, 791), (391, 366, 367, 392), (393, 368, 341, 366), (394, 369, 343, 368), (395, 370, 344, 369), (396, 371, 345, 370), (346, 372, 392, 367), (397, 373, 347, 371), (348, 374, 398, 372), (399, 375, 349, 373), (350, 376, 400, 374), (401, 377, 351, 375), (352, 378, 402, 376), (377, 403, 379, 353), (354, 380, 404, 378), (379, 405, 381, 355), (406, 380, 356, 382), (381, 407, 383, 357), (793, 382, 365, 792), (383, 409, 410, 384), (384, 410, 385, 359), (385, 411, 386, 360), (386, 412, 387, 361), (387, 413, 388, 362), (388, 414, 389, 363), (801, 390, 364, 800), (416, 391, 392, 417), (418, 393, 366, 391), (419, 394, 368, 393), (420, 395, 369, 394), (421, 396, 370, 395), (422, 397, 371, 396), (372, 398, 417, 392), (423, 399, 373, 397), (374, 400, 424, 398), (425, 401, 375, 399), (376, 402, 426, 400), (401, 427, 403, 377), (378, 404, 428, 402), (403, 429, 405, 379), (430, 404, 380, 406), (405, 431, 407, 381), (794, 406, 382, 793), (407, 432, 409, 383), (802, 408, 390, 801), (409, 434, 435, 410), (410, 435, 411, 385), (411, 436, 412, 386), (412, 437, 413, 387), (413, 438, 414, 388), (439, 415, 389, 414), (440, 416, 417, 441), (442, 419, 393, 418), (443, 420, 394, 419), (444, 421, 395, 420), (445, 422, 396, 421), (446, 423, 397, 422), (398, 424, 441, 417), (447, 425, 399, 423), (400, 426, 448, 424), (425, 449, 427, 401), (402, 428, 450, 426), (427, 451, 429, 403), (452, 428, 404, 430), (429, 453, 431, 405), (795, 430, 406, 794), (431, 454, 432, 407), (455, 477, 809, 808), (432, 456, 434, 409), (457, 433, 415, 439), (434, 458, 459, 435), (435, 459, 436, 411), (436, 460, 437, 412), (437, 461, 438, 413), (462, 439, 414, 438), (463, 440, 441, 464), (465, 442, 418, 778, 779, 790), (466, 443, 419, 442), (467, 444, 420, 443), (468, 445, 421, 444), (469, 446, 422, 445), (470, 447, 423, 446), (424, 448, 464, 441), (447, 471, 449, 425), (426, 450, 472, 448), (449, 473, 451, 427), (474, 450, 428, 452), (451, 475, 453, 429), (796, 452, 430, 795), (453, 476, 454, 431), (796, 795, 815, 816), (454, 478, 456, 432), (479, 455, 433, 457), (456, 480, 458, 434), (481, 457, 439, 462), (458, 482, 483, 459), (459, 483, 460, 436), (460, 484, 461, 437), (485, 462, 438, 461), (486, 463, 464, 487), (488, 465, 790, 787), (489, 466, 442, 465), (490, 467, 443, 466), (491, 468, 444, 467), (492, 469, 445, 468), (493, 470, 446, 469), (470, 493, 471, 447), (448, 472, 487, 464), (471, 494, 473, 449), (495, 472, 450, 474), (473, 496, 475, 451), (797, 474, 452, 796), (475, 498, 476, 453), (802, 433, 807, 818), (476, 500, 478, 454), (501, 477, 455, 479), (478, 502, 480, 456), (503, 479, 457, 481), (480, 504, 482, 458), (505, 481, 462, 485), (482, 506, 507, 483), (483, 507, 484, 460), (508, 485, 461, 484), (486, 487, 472, 495), (509, 776, 777, 780, 463, 486, 798), (510, 488, 787, 789), (511, 489, 465, 488), (512, 490, 466, 489), (513, 491, 467, 490), (514, 492, 468, 491), (515, 493, 469, 492), (493, 515, 494, 471), (494, 516, 496, 473), (799, 495, 474, 797), (496, 518, 498, 475), (797, 796, 816, 817), (498, 520, 500, 476), (521, 499, 477, 501), (500, 522, 502, 478), (523, 501, 479, 503), (502, 524, 504, 480), (525, 503, 481, 505), (504, 526, 506, 482), (527, 505, 485, 508), (506, 508, 484, 507), (798, 486, 495, 799), (528, 510, 789, 786, 776, 509, 804), (529, 511, 488, 510), (530, 512, 489, 511), (531, 513, 490, 512), (532, 514, 491, 513), (533, 515, 492, 514), (515, 533, 516, 494), (516, 534, 518, 496), (805, 517, 497, 803), (518, 536, 520, 498), (537, 519, 499, 521), (520, 538, 522, 500), (539, 521, 501, 523), (522, 540, 524, 502), (541, 523, 503, 525), (524, 542, 526, 504), (543, 525, 505, 527), (526, 527, 508, 506), (804, 509, 517, 805), (544, 529, 510, 528), (545, 530, 511, 529), (546, 531, 512, 530), (547, 532, 513, 531), (548, 533, 514, 532), (533, 548, 534, 516), (534, 549, 536, 518), (550, 535, 519, 537), (536, 551, 538, 520), (552, 537, 521, 539), (538, 553, 540, 522), (554, 539, 523, 541), (540, 555, 542, 524), (556, 541, 525, 543), (542, 543, 527, 526), (544, 528, 535, 550), (557, 545, 529, 544), (558, 546, 530, 545), (559, 547, 531, 546), (560, 548, 532, 547), (548, 560, 549, 534), (549, 561, 551, 536), (562, 550, 537, 552), (551, 563, 553, 538), (564, 552, 539, 554), (553, 565, 555, 540), (566, 554, 541, 556), (555, 556, 543, 542), (557, 544, 550, 562), (567, 558, 545, 557), (568, 559, 546, 558), (569, 560, 547, 559), (560, 569, 561, 549), (561, 570, 563, 551), (571, 562, 552, 564), (563, 572, 565, 553), (573, 564, 554, 566), (565, 566, 556, 555), (567, 557, 562, 571), (574, 568, 558, 567), (575, 569, 559, 568), (569, 575, 570, 561), (570, 576, 572, 563), (577, 571, 564, 573), (572, 573, 566, 565), (574, 567, 571, 577), (578, 575, 568, 574), (575, 578, 576, 570), (576, 577, 573, 572), (578, 574, 577, 576), (115, 114, 321, 320), (54, 53, 115, 320, 286, 285), (114, 113, 322, 321), (55, 54, 285, 284), (113, 112, 323, 322), (56, 55, 284, 283), (112, 111, 324, 323), (57, 56, 283, 282), (111, 110, 325, 324), (58, 57, 282, 281), (110, 109, 326, 325), (59, 58, 281, 280), (109, 108, 327, 326), (60, 59, 280, 279), (108, 107, 328, 327), (61, 60, 279, 278), (107, 106, 329, 328), (62, 61, 278, 277), (106, 105, 330, 329), (63, 62, 277, 276), (105, 104, 331, 330), (64, 63, 276, 275), (104, 103, 332, 331), (65, 64, 275, 274), (103, 102, 333, 332), (66, 65, 274, 273), (102, 101, 334, 333), (67, 66, 273, 272), (101, 100, 335, 334), (68, 67, 272, 271), (100, 99, 336, 335), (99, 69, 68, 271, 270, 336), (579, 580, 583, 584, 585, 586, 587, 588, 589, 590, 591, 592, 593, 594, 595, 596, 597, 598, 599, 600, 601, 602, 603, 604, 605, 606, 607, 608), (581, 579, 608, 609), (580, 582, 611, 612, 613, 614, 615, 616, 617, 618, 600, 599, 619, 620, 621, 622, 623, 624, 625, 626, 627, 628, 629, 630, 631, 632, 633, 634, 635, 583), (601, 600, 654, 636), (637, 602, 601, 636), (638, 603, 602, 637), (639, 604, 603, 638), (640, 605, 604, 639), (641, 606, 605, 640), (642, 607, 606, 641), (609, 608, 607, 642), (610, 581, 609, 643), (582, 645, 646, 611), (647, 612, 611, 646), (648, 613, 612, 647), (649, 614, 613, 648), (650, 615, 614, 649), (651, 616, 615, 650), (652, 617, 616, 651), (653, 618, 617, 652), (600, 618, 653, 654), (655, 637, 636, 656), (657, 638, 637, 655), (658, 639, 638, 657), (659, 640, 639, 658), (660, 641, 640, 659), (661, 642, 641, 660), (643, 609, 642, 661), (644, 610, 643, 662), (645, 664, 665, 646), (666, 647, 646, 665), (667, 648, 647, 666), (668, 649, 648, 667), (669, 650, 649, 668), (670, 651, 650, 669), (671, 652, 651, 670), (672, 653, 652, 671), (636, 654, 691, 656), (673, 655, 656, 674), (675, 657, 655, 673), (676, 658, 657, 675), (677, 659, 658, 676), (678, 660, 659, 677), (679, 661, 660, 678), (662, 643, 661, 679), (663, 644, 662, 680), (664, 682, 683, 665), (684, 666, 665, 683), (685, 667, 666, 684), (686, 668, 667, 685), (687, 669, 668, 686), (688, 670, 669, 687), (689, 671, 670, 688), (690, 672, 671, 689), (653, 672, 691, 654), (692, 673, 674, 693), (691, 694, 674, 656), (695, 675, 673, 692), (696, 676, 675, 695), (697, 677, 676, 696), (698, 678, 677, 697), (699, 679, 678, 698), (680, 662, 679, 699), (681, 663, 680, 700), (682, 701, 702, 683), (703, 684, 683, 702), (704, 685, 684, 703), (705, 686, 685, 704), (706, 687, 686, 705), (707, 688, 687, 706), (708, 689, 688, 707), (709, 690, 689, 708), (672, 690, 694, 691), (710, 692, 693, 711), (694, 712, 693, 674), (713, 695, 692, 710), (714, 696, 695, 713), (715, 697, 696, 714), (716, 698, 697, 715), (717, 699, 698, 716), (700, 680, 699, 717), (701, 736, 737, 702), (738, 703, 702, 737), (739, 704, 703, 738), (740, 705, 704, 739), (741, 706, 705, 740), (742, 707, 706, 741), (743, 708, 707, 742), (744, 709, 708, 743), (690, 709, 712, 694), (712, 718, 711, 693), (736, 783, 775, 784, 735, 745, 746, 747, 748, 749, 750, 751, 752, 753, 754, 755, 756, 757, 758, 759, 760, 761, 719, 718, 744, 743, 742, 741, 740, 739, 738, 737), (709, 744, 718, 712), (635, 634, 746, 745), (584, 583, 635, 745, 735, 734), (634, 633, 747, 746), (585, 584, 734, 733), (633, 632, 748, 747), (586, 585, 733, 732), (632, 631, 749, 748), (587, 586, 732, 731), (631, 630, 750, 749), (588, 587, 731, 730), (630, 629, 751, 750), (589, 588, 730, 729), (629, 628, 752, 751), (590, 589, 729, 728), (628, 627, 753, 752), (591, 590, 728, 727), (627, 626, 754, 753), (592, 591, 727, 726), (626, 625, 755, 754), (593, 592, 726, 725), (625, 624, 756, 755), (594, 593, 725, 724), (624, 623, 757, 756), (595, 594, 724, 723), (623, 622, 758, 757), (596, 595, 723, 722), (622, 621, 759, 758), (597, 596, 722, 721), (621, 620, 760, 759), (598, 597, 721, 720), (620, 619, 761, 760), (619, 599, 598, 720, 719, 761), (767, 768, 763, 766, 770, 769), (769, 774, 773, 772, 767), (770, 766, 765, 190, 228, 268, 267, 266, 265, 264, 261, 262, 269, 270, 271, 272, 273, 274, 275, 276, 277, 278, 279, 280, 281, 282, 283, 284, 285, 286), (782, 771, 778, 418, 391, 416), (781, 782, 416, 440), (771, 782, 781, 780, 777, 775, 35, 34), (779, 778, 771, 34, 32), (777, 776, 786, 785, 784, 775), (775, 784, 785, 33, 35), (762, 763, 768, 364, 791, 338, 287), (764, 762, 287, 229), (763, 762, 764, 765, 766), (780, 781, 440, 463), (784, 785, 788, 681, 700, 717, 716, 715, 714, 713, 710, 711, 718, 719, 720, 721, 722, 723, 724, 725, 726, 727, 728, 729, 730, 731, 732, 733, 734, 735), (765, 764, 229, 190), (509, 798, 799, 517), (517, 799, 797, 497), (433, 455, 808, 807), (499, 519, 812, 811), (793, 408, 806, 813), (803, 497, 810, 821), (408, 793, 792, 390), (390, 792, 791, 364), (528, 804, 805, 535), (535, 805, 803, 519), (519, 803, 821, 812), (408, 802, 818, 806), (794, 793, 813, 814), (497, 797, 817, 810), (433, 802, 801, 415), (415, 801, 800, 389), (809, 811, 826, 824), (810, 817, 831, 825), (806, 818, 832, 822), (819, 808, 823, 833), (818, 819, 833, 832), (808, 809, 824, 823), (814, 813, 827, 828), (813, 806, 822, 827), (812, 821, 820, 811), (815, 814, 828, 829), (820, 821, 836, 835), (808, 819, 818, 807), (795, 794, 814, 815), (477, 499, 811, 809), (835, 836, 851, 850), (831, 830, 845, 846), (832, 833, 848, 847), (828, 827, 842, 843), (825, 831, 846, 841), (833, 834, 869, 868, 870, 866, 864, 862, 860, 858, 856, 854, 873, 872, 876, 879, 877, 881, 883, 884, 885, 849, 848), (829, 828, 843, 844, 951, 949, 947, 941, 935, 939, 933, 925, 927, 890, 894, 898, 902, 906, 910, 914, 921, 919, 918), (822, 832, 847, 837), (826, 835, 834, 824), (824, 834, 833, 823), (811, 820, 835, 826), (817, 816, 830, 831), (821, 810, 825, 836), (816, 815, 829, 830), (848, 838, 837, 847), (849, 839, 838, 848), (850, 840, 839, 849), (851, 841, 840, 850), (841, 846, 845, 840), (840, 845, 844, 839), (839, 844, 843, 838), (838, 843, 842, 837), (836, 825, 841, 851), (830, 829, 918, 916, 908, 912, 904, 900, 896, 892, 888, 886, 923, 929, 931, 937, 943, 945, 951, 844, 845), (834, 835, 850, 849, 885, 882, 880, 878, 874, 875, 871, 852, 853, 855, 857, 859, 861, 865, 863, 867, 869), (827, 822, 837, 842), (921, 922, 920, 919), (906, 907, 911, 910), (910, 911, 915, 914), (945, 946, 950, 949, 951), (916, 917, 909, 908), (919, 920, 917, 916, 918), (912, 913, 905, 904), (888, 889, 887, 886), (927, 928, 891, 890), (937, 938, 944, 943), (890, 891, 895, 894), (886, 887, 924, 923), (904, 905, 901, 900), (933, 934, 926, 925), (900, 901, 897, 896), (902, 903, 907, 906), (929, 930, 932, 931), (943, 944, 946, 945), (898, 899, 903, 902), (939, 940, 934, 933), (941, 942, 936, 935), (892, 893, 889, 888), (908, 909, 913, 912), (949, 950, 948, 947), (914, 915, 922, 921), (925, 926, 928, 927), (923, 924, 930, 929), (947, 948, 942, 941), (896, 897, 893, 892), (894, 895, 899, 898), (931, 932, 938, 937), (889, 893, 897, 901, 905, 913, 909, 917, 920, 922, 915, 911, 907, 903, 899, 895, 891, 16, 15, 14, 13, 12, 11, 10, 9, 8, 7, 6, 5, 4, 3, 2, 1, 0), (935, 936, 940, 939)])
me_cube.materials.append(mat_material)
me_cube.use_remesh_preserve_volume = False
me_cube.use_remesh_preserve_attributes = False
me_cube.use_mirror_vertex_groups = False
me_cube.update()

# ---- objects
ob_cube = bpy.data.objects.new('Cube', me_cube)

# ---- transforms, parenting, visibility, modifiers, constraints
ob_cube.location = (0.0, 0.7352, 0.2105)
ob_cube.scale = (2.186, 2.044, 0.3034)
ob_cube.lock_rotations_4d = False
ob_cube.empty_display_type = 'ARROWS'
ob_cube.lineart.crease_threshold = 0.0

# ---- collection membership
col_collection_1.objects.link(ob_cube)

# ---- scene / render settings (as saved in the file)
scene.frame_start = 1; scene.frame_end = 250; scene.frame_set(1)
scene.render.engine = 'BLENDER_EEVEE_NEXT'
scene.render.resolution_percentage = 50
scene.render.dither_intensity = 0.0
scene.cycles.use_denoising = False
scene.cycles.samples = 128
scene.cycles.sampling_pattern = 'TABULATED_SOBOL'
scene.cycles.use_adaptive_sampling = False
scene.cycles.use_light_tree = False
scene.cycles.blur_glossy = 0.0
scene.cycles.sample_clamp_indirect = 0.0
scene.view_settings.view_transform = 'Standard'
bpy.context.view_layer.update()

# ---- added for rendering (the .blend has no active camera and no usable light): camera, sun
cam_auto = bpy.data.cameras.new('AutoCamera')
cam_auto.lens = 50.0
cam_auto.sensor_width = 36.0
cam_auto.clip_end = 1000.0
ob_auto_camera = bpy.data.objects.new('AutoCamera', cam_auto)
scene.collection.objects.link(ob_auto_camera)
ob_auto_camera.location = (7.51246, -8.51566, 7.97358)
ob_auto_camera.rotation_euler = (1.09748, -7.21219e-08, 0.694738)
scene.camera = ob_auto_camera
light_auto_sun = bpy.data.lights.new('AutoSun', 'SUN')
light_auto_sun.energy = 3.0
light_auto_sun.angle = 0.0523599
ob_auto_sun = bpy.data.objects.new('AutoSun', light_auto_sun)
scene.collection.objects.link(ob_auto_sun)
ob_auto_sun.rotation_euler = (0.872665, 0.174533, 0.523599)
bpy.context.view_layer.update()

